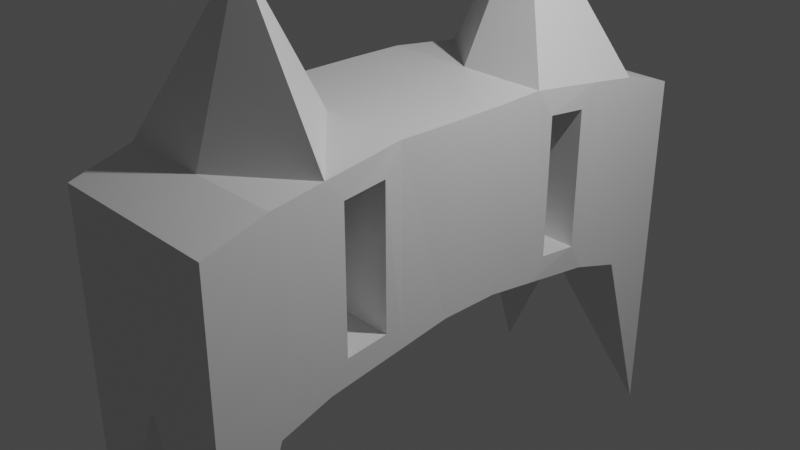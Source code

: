 # Source: ScrapMiniHead.blend  (saved by Blender 3.2.14; exported with 4.5.12 LTS)
import bpy
from mathutils import Matrix  # noqa: F401  (used for matrix-valued properties, if any)

bpy.ops.wm.read_factory_settings(use_empty=True)
scene = bpy.context.scene
scene.name = 'Scene'

# ---- collections
col_collection = bpy.data.collections.new('Collection'); scene.collection.children.link(col_collection)

# ---- materials (node trees are filled in below, after node groups)
mat_material = bpy.data.materials.new('Material')
mat_material.alpha_threshold = 0.0
mat_material.use_transparent_shadow = False
mat_material.line_color = (0.0, 0.0, 0.0, 1.0)

# ---- material node trees
mat_material.use_nodes = True; mat_material.node_tree.nodes.clear()
_N = mat_material.node_tree.nodes; _L = mat_material.node_tree.links
n0 = _N.new('ShaderNodeOutputMaterial'); n0.name = 'Material Output'; n0.location = (300, 300)
n1 = _N.new('ShaderNodeBsdfPrincipled'); n1.name = 'Principled BSDF'; n1.location = (10, 300)
n1.distribution = 'GGX'
n1.subsurface_method = 'RANDOM_WALK_SKIN'
n1.inputs[2].default_value = 0.4
n1.inputs[3].default_value = 1.45
n1.inputs[27].default_value = (0.0, 0.0, 0.0, 1.0)
n1.inputs[28].default_value = 1.0
_L.new(n1.outputs[0], n0.inputs[0])
n0.is_active_output = True

# ---- world
world_world = bpy.data.worlds.new('World'); scene.world = world_world
world_world.use_nodes = True; world_world.node_tree.nodes.clear()
_N = world_world.node_tree.nodes; _L = world_world.node_tree.links
n0 = _N.new('ShaderNodeOutputWorld'); n0.name = 'World Output'; n0.location = (300, 300)
n1 = _N.new('ShaderNodeBackground'); n1.name = 'Background'; n1.location = (10, 300)
n1.inputs[0].default_value = (0.05088, 0.05088, 0.05088, 1.0)
_L.new(n1.outputs[0], n0.inputs[0])
n0.is_active_output = True
world_world.color = (0.05088, 0.05088, 0.05088)
world_world.use_sun_shadow = False
world_world.sun_shadow_jitter_overblur = 0.0

# ---- cameras
cam_camera = bpy.data.cameras.new('Camera')
cam_camera.clip_end = 100.0
cam_camera.ortho_scale = 7.314

# ---- lights
light_light = bpy.data.lights.new('Light', 'POINT')
light_light.transmission_factor = 0.0
light_light.energy = 1000.0
light_light.shadow_soft_size = 0.1
light_light.shadow_maximum_resolution = 0.006
light_light.use_absolute_resolution = True

# ---- meshes
me_cube = bpy.data.meshes.new('Cube')
me_cube.from_pydata([(1.0, 1.0, 1.0), (1.0, 1.0, -3.1), (1.0, -1.0, 1.0), (1.0, -1.0, -3.1), (-1.0, 1.0, 1.0), (-1.0, 1.0, -3.1), (-1.0, -1.0, 1.0), (-1.0, -1.0, -3.1), (-1.0, 0.7778, -1.0), (-1.0, 0.1111, -0.6), (-1.0, -0.1111, -0.6), (-1.0, -0.7778, -1.0), (1.0, 0.7778, 1.2), (1.0, 0.1111, 1.4), (1.0, -0.1111, 1.4), (1.0, -0.7778, 1.2), (-1.0, -0.7778, 1.2), (-1.0, -0.1111, 1.4), (-1.0, 0.1111, 1.4), (-1.0, 0.7778, 1.2), (1.0, -0.7778, -1.0), (1.0, -0.1111, -0.6), (1.0, 0.1111, -0.6), (1.0, 0.7778, -1.0), (-1.0, 0.522, -0.5002), (-1.0, 0.5891, -0.8151), (-1.0, 0.3669, -0.4469), (-1.0, 0.2998, -0.6849), (-1.0, -0.3669, -0.4469), (-1.0, -0.2998, -0.6849), (-1.0, -0.522, -0.5002), (-0.9832, -0.5816, -0.8235), (1.0, 0.522, 1.047), (1.0, 0.5891, 1.285), (0.9832, 0.2998, 1.4), (1.0, 0.3669, 1.1), (1.0, -0.3669, 1.1), (0.9832, -0.2998, 1.4), (1.0, -0.5891, 1.285), (1.0, -0.522, 1.047), (-1.0, -0.522, 1.047), (-1.0, -0.5891, 1.285), (-0.9832, -0.2998, 1.4), (-1.0, -0.3669, 1.1), (-1.0, 0.3669, 1.1), (-0.9832, 0.2998, 1.4), (-1.0, 0.5891, 1.285), (-1.0, 0.522, 1.047), (1.0, -0.522, -0.5002), (1.0, -0.5891, -0.8151), (1.0, -0.2998, -0.6849), (1.0, -0.3669, -0.4469), (1.0, 0.3669, -0.4469), (1.0, 0.2998, -0.6849), (0.9832, 0.5816, -0.8235), (1.0, 0.522, -0.5002), (0.0, 1.0, -0.9), (0.0, -1.0, 1.0), (0.0, -1.0, -0.9), (0.0, 1.0, 1.0), (0.0, 0.7778, -1.0), (0.0, 0.1111, -0.6), (0.0, -0.1111, -0.6), (0.0, -0.7778, -1.0), (0.0, 0.7778, 1.2), (0.0, 0.1111, 1.4), (0.0, -0.1111, 1.4), (0.0, -0.7778, 1.2), (-0.008393, 0.5854, -0.8193), (0.0, 0.2998, -0.6849), (0.0, -0.2998, -0.6849), (0.008393, -0.5854, -0.8193), (0.0, 0.5891, 2.985), (0.0, 0.2998, 1.4), (0.0, -0.2998, 1.4), (0.0, -0.5891, 2.985)], [], [(67, 16, 6, 57), (58, 57, 6, 7), (8, 19, 4, 5), (63, 20, 3, 58), (20, 15, 2, 3), (56, 59, 0, 1), (1, 0, 12, 23), (72, 46, 45, 73), (23, 12, 33, 54), (66, 17, 42, 74), (22, 13, 14, 21), (74, 42, 41, 75), (21, 14, 37, 50), (56, 1, 23, 60), (9, 18, 45, 27), (29, 42, 17, 10), (61, 22, 21, 62), (11, 16, 41, 31), (64, 19, 46, 72), (7, 6, 16, 11), (71, 49, 20, 63), (70, 50, 49, 71), (62, 21, 50, 70), (10, 17, 18, 9), (69, 53, 22, 61), (68, 54, 53, 69), (60, 23, 54, 68), (59, 4, 19, 64), (73, 45, 18, 65), (53, 34, 13, 22), (65, 18, 17, 66), (75, 41, 16, 67), (49, 38, 15, 20), (25, 27, 26, 24), (29, 31, 30, 28), (33, 34, 35, 32), (37, 38, 39, 36), (41, 42, 43, 40), (45, 46, 47, 44), (49, 50, 51, 48), (53, 54, 55, 52), (32, 55, 54, 33), (34, 53, 52, 35), (36, 51, 50, 37), (38, 49, 48, 39), (40, 30, 31, 41), (42, 29, 28, 43), (44, 26, 27, 45), (46, 25, 24, 47), (25, 46, 19, 8), (36, 43, 28, 51), (39, 40, 43, 36), (48, 30, 40, 39), (30, 48, 51, 28), (52, 26, 44, 35), (35, 44, 47, 32), (32, 47, 24, 55), (26, 52, 55, 24), (38, 75, 67, 15), (13, 65, 66, 14), (34, 73, 65, 13), (0, 59, 64, 12), (8, 60, 68, 25), (25, 68, 69, 27), (27, 69, 61, 9), (10, 62, 70, 29), (29, 70, 71, 31), (31, 71, 63, 11), (12, 64, 72, 33), (9, 61, 62, 10), (5, 56, 60, 8), (37, 74, 75, 38), (14, 66, 74, 37), (33, 72, 73, 34), (5, 4, 59, 56), (11, 63, 58, 7), (3, 2, 57, 58), (15, 67, 57, 2)])
_uv = me_cube.uv_layers.new(name='UVMap')
_uv.uv.foreach_set('vector', [0.75, 0.7222, 0.875, 0.7222, 0.875, 0.75, 0.75, 0.75, 0.375, 0.875, 0.625, 0.875, 0.625, 1.0, 0.375, 1.0, 0.375, 0.2222, 0.625, 0.2222, 0.625, 0.25, 0.375, 0.25, 0.25, 0.7222, 0.375, 0.7222, 0.375, 0.75, 0.25, 0.75, 0.375, 0.7222, 0.625, 0.7222, 0.625, 0.75, 0.375, 0.75, 0.375, 0.375, 0.625, 0.375, 0.625, 0.5, 0.375, 0.5, 0.375, 0.5, 0.625, 0.5, 0.625, 0.5278, 0.375, 0.5278, 0.75, 0.5514, 0.875, 0.5514, 0.8729, 0.5868, 0.75, 0.5872, 0.375, 0.5278, 0.625, 0.5278, 0.625, 0.5514, 0.375, 0.5523, 0.75, 0.6389, 0.875, 0.6389, 0.8729, 0.6625, 0.75, 0.6628, 0.375, 0.6111, 0.625, 0.6111, 0.625, 0.6389, 0.375, 0.6389, 0.75, 0.6628, 0.8729, 0.6632, 0.875, 0.6986, 0.75, 0.6986, 0.375, 0.6389, 0.625, 0.6389, 0.625, 0.6625, 0.375, 0.6625, 0.25, 0.5, 0.375, 0.5, 0.375, 0.5278, 0.25, 0.5278, 0.375, 0.1389, 0.625, 0.1389, 0.625, 0.1625, 0.375, 0.1625, 0.375, 0.08753, 0.625, 0.08753, 0.625, 0.1111, 0.375, 0.1111, 0.25, 0.6111, 0.375, 0.6111, 0.375, 0.6389, 0.25, 0.6389, 0.375, 0.02778, 0.625, 0.02778, 0.625, 0.05136, 0.375, 0.0523, 0.75, 0.5278, 0.875, 0.5278, 0.875, 0.5514, 0.75, 0.5514, 0.375, 0.0, 0.625, 0.0, 0.625, 0.02778, 0.375, 0.02778, 0.251, 0.6981, 0.375, 0.6977, 0.375, 0.7222, 0.25, 0.7222, 0.25, 0.6625, 0.375, 0.6625, 0.375, 0.6986, 0.251, 0.6981, 0.25, 0.6389, 0.375, 0.6389, 0.375, 0.6625, 0.25, 0.6625, 0.375, 0.1111, 0.625, 0.1111, 0.625, 0.1389, 0.375, 0.1389, 0.25, 0.5875, 0.375, 0.5875, 0.375, 0.6111, 0.25, 0.6111, 0.249, 0.5519, 0.3729, 0.5517, 0.375, 0.5875, 0.25, 0.5875, 0.25, 0.5278, 0.375, 0.5278, 0.3729, 0.5523, 0.249, 0.5519, 0.75, 0.5, 0.875, 0.5, 0.875, 0.5278, 0.75, 0.5278, 0.75, 0.5872, 0.8729, 0.5875, 0.875, 0.6111, 0.75, 0.6111, 0.375, 0.5875, 0.625, 0.5875, 0.625, 0.6111, 0.375, 0.6111, 0.75, 0.6111, 0.875, 0.6111, 0.875, 0.6389, 0.75, 0.6389, 0.75, 0.6986, 0.875, 0.6986, 0.875, 0.7222, 0.75, 0.7222, 0.3767, 0.6986, 0.625, 0.6986, 0.625, 0.7222, 0.375, 0.7222, 0.375, 0.1944, 0.375, 0.1667, 0.3794, 0.1709, 0.3794, 0.1902, 0.375, 0.08333, 0.375, 0.05556, 0.3794, 0.05975, 0.3794, 0.07914, 0.625, 0.5514, 0.6271, 0.5868, 0.6206, 0.5791, 0.6206, 0.5598, 0.6271, 0.6632, 0.625, 0.6986, 0.6206, 0.6902, 0.6206, 0.6709, 0.625, 0.05556, 0.625, 0.08333, 0.6206, 0.07914, 0.6206, 0.05975, 0.625, 0.1667, 0.625, 0.1944, 0.6206, 0.1902, 0.6206, 0.1709, 0.375, 0.6986, 0.375, 0.6625, 0.3794, 0.6709, 0.3794, 0.6902, 0.375, 0.5875, 0.3729, 0.5517, 0.3794, 0.5598, 0.3794, 0.5791, 0.6206, 0.5598, 0.3794, 0.5598, 0.375, 0.5523, 0.625, 0.5514, 0.625, 0.5875, 0.375, 0.5875, 0.3794, 0.5791, 0.6206, 0.5791, 0.6206, 0.6709, 0.3794, 0.6709, 0.375, 0.6625, 0.625, 0.6625, 0.625, 0.6986, 0.3767, 0.6986, 0.3794, 0.6902, 0.6206, 0.6902, 0.6206, 0.05975, 0.3794, 0.05975, 0.375, 0.0523, 0.625, 0.05136, 0.625, 0.08753, 0.375, 0.08753, 0.3794, 0.07914, 0.6206, 0.07914, 0.6206, 0.1709, 0.3794, 0.1709, 0.375, 0.1625, 0.625, 0.1625, 0.625, 0.1986, 0.3767, 0.1986, 0.3794, 0.1902, 0.6206, 0.1902, 0.3767, 0.1986, 0.625, 0.1986, 0.625, 0.2222, 0.375, 0.2222, 0.6206, 0.6709, 0.6206, 0.07914, 0.3794, 0.07914, 0.3794, 0.6709, 0.6206, 0.6902, 0.6206, 0.05975, 0.6206, 0.07914, 0.6206, 0.6709, 0.3794, 0.6902, 0.3794, 0.05975, 0.6206, 0.05975, 0.6206, 0.6902, 0.3794, 0.05975, 0.3794, 0.6902, 0.3794, 0.6709, 0.3794, 0.07914, 0.3794, 0.5791, 0.3794, 0.1709, 0.6206, 0.1709, 0.6206, 0.5791, 0.6206, 0.5791, 0.6206, 0.1709, 0.6206, 0.1902, 0.6206, 0.5598, 0.6206, 0.5598, 0.6206, 0.1902, 0.3794, 0.1902, 0.3794, 0.5598, 0.3794, 0.1709, 0.3794, 0.5791, 0.3794, 0.5598, 0.3794, 0.1902, 0.625, 0.6986, 0.75, 0.6986, 0.75, 0.7222, 0.625, 0.7222, 0.625, 0.6111, 0.75, 0.6111, 0.75, 0.6389, 0.625, 0.6389, 0.6271, 0.5875, 0.75, 0.5872, 0.75, 0.6111, 0.625, 0.6111, 0.625, 0.5, 0.75, 0.5, 0.75, 0.5278, 0.625, 0.5278, 0.125, 0.5278, 0.25, 0.5278, 0.249, 0.5519, 0.125, 0.5523, 0.125, 0.5514, 0.249, 0.5519, 0.25, 0.5875, 0.125, 0.5875, 0.125, 0.5875, 0.25, 0.5875, 0.25, 0.6111, 0.125, 0.6111, 0.125, 0.6389, 0.25, 0.6389, 0.25, 0.6625, 0.125, 0.6625, 0.125, 0.6625, 0.25, 0.6625, 0.251, 0.6981, 0.1271, 0.6983, 0.1271, 0.6977, 0.251, 0.6981, 0.25, 0.7222, 0.125, 0.7222, 0.625, 0.5278, 0.75, 0.5278, 0.75, 0.5514, 0.625, 0.5514, 0.125, 0.6111, 0.25, 0.6111, 0.25, 0.6389, 0.125, 0.6389, 0.125, 0.5, 0.25, 0.5, 0.25, 0.5278, 0.125, 0.5278, 0.6271, 0.6632, 0.75, 0.6628, 0.75, 0.6986, 0.625, 0.6986, 0.625, 0.6389, 0.75, 0.6389, 0.75, 0.6628, 0.6271, 0.6625, 0.625, 0.5514, 0.75, 0.5514, 0.75, 0.5872, 0.6271, 0.5868, 0.375, 0.25, 0.625, 0.25, 0.625, 0.375, 0.375, 0.375, 0.125, 0.7222, 0.25, 0.7222, 0.25, 0.75, 0.125, 0.75, 0.375, 0.75, 0.625, 0.75, 0.625, 0.875, 0.375, 0.875, 0.625, 0.7222, 0.75, 0.7222, 0.75, 0.75, 0.625, 0.75])
me_cube.materials.append(mat_material)
me_cube.use_mirror_vertex_groups = False
me_cube.update()

# ---- objects
ob_cube = bpy.data.objects.new('Cube', me_cube)
ob_light = bpy.data.objects.new('Light', light_light)
ob_camera = bpy.data.objects.new('Camera', cam_camera)

# ---- transforms, parenting, visibility, modifiers, constraints
ob_cube.location = (0.0, 0.0, 0.0)
ob_cube.scale = (1.0, 3.0, 1.0)
ob_cube.lock_rotations_4d = False
ob_cube.empty_display_type = 'ARROWS'
ob_cube.lineart.crease_threshold = 0.0
ob_light.location = (4.076, 1.005, 5.904)
ob_light.rotation_euler = (0.6503, 0.05522, 1.866)
ob_light.lock_rotations_4d = False
ob_light.empty_display_type = 'ARROWS'
ob_light.color = (0.0, 0.0, 0.0, 0.0)
ob_light.lineart.crease_threshold = 0.0
ob_camera.location = (7.359, -6.926, 4.958)
ob_camera.rotation_euler = (1.109, 0.0, 0.8149)
ob_camera.lock_rotations_4d = False
ob_camera.empty_display_type = 'ARROWS'
ob_camera.color = (0.0, 0.0, 0.0, 0.0)
ob_camera.display_type = 'WIRE'
ob_camera.lineart.crease_threshold = 0.0

# ---- collection membership
col_collection.objects.link(ob_cube)
col_collection.objects.link(ob_light)
col_collection.objects.link(ob_camera)

# ---- scene / render settings (as saved in the file)
scene.camera = ob_camera
scene.frame_start = 1; scene.frame_end = 250; scene.frame_set(1)
scene.render.engine = 'BLENDER_EEVEE_NEXT'
scene.cycles.sampling_pattern = 'TABULATED_SOBOL'
scene.cycles.use_light_tree = False
scene.view_settings.view_transform = 'Filmic'
bpy.context.view_layer.update()
